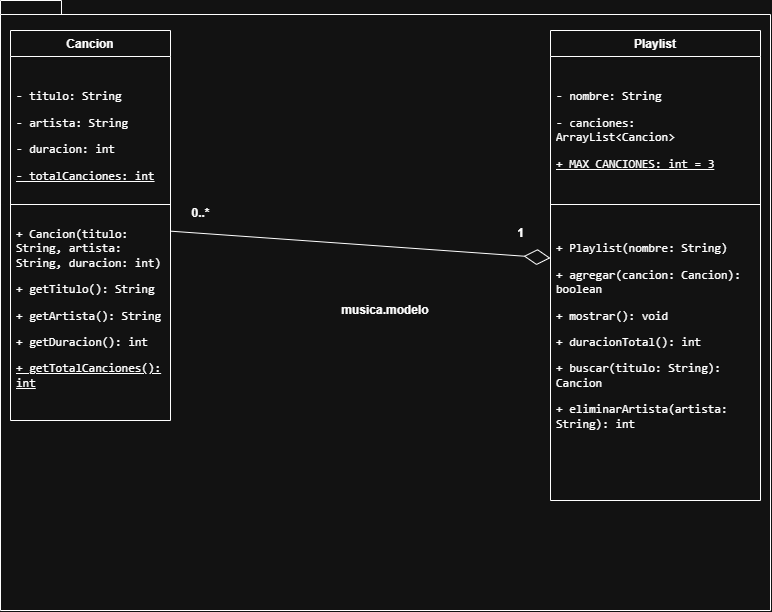

The diagram above was exported from draw.io. Its source (the exported page's mxGraphModel, read from the mxfile embedded in the PNG):
<mxGraphModel dx="1122" dy="720" grid="1" gridSize="10" guides="1" tooltips="1" connect="1" arrows="1" fold="1" page="1" pageScale="1" pageWidth="827" pageHeight="1169" math="0" shadow="0">
  <root>
    <mxCell id="0" />
    <mxCell id="1" parent="0" />
    <mxCell id="z6aFs1qpNqA9qv41Z3TU-14" parent="1" style="shape=folder;fontStyle=1;spacingTop=10;tabWidth=40;tabHeight=14;tabPosition=left;html=1;whiteSpace=wrap;" value="musica.modelo" vertex="1">
      <mxGeometry height="610" width="770" x="20" y="50" as="geometry" />
    </mxCell>
    <mxCell id="z6aFs1qpNqA9qv41Z3TU-15" parent="1" style="swimlane;fontStyle=1;align=center;verticalAlign=top;childLayout=stackLayout;horizontal=1;startSize=26;horizontalStack=0;resizeParent=1;resizeParentMax=0;resizeLast=0;collapsible=1;marginBottom=0;whiteSpace=wrap;html=1;" value="Cancion" vertex="1">
      <mxGeometry height="390" width="160" x="30" y="80" as="geometry" />
    </mxCell>
    <mxCell id="z6aFs1qpNqA9qv41Z3TU-16" parent="z6aFs1qpNqA9qv41Z3TU-15" style="text;strokeColor=none;fillColor=none;align=left;verticalAlign=top;spacingLeft=4;spacingRight=4;overflow=hidden;rotatable=0;points=[[0,0.5],[1,0.5]];portConstraint=eastwest;whiteSpace=wrap;html=1;" value="&lt;li&gt;&lt;/li&gt;&lt;li&gt;&lt;p&gt;&lt;code&gt;- titulo: String&lt;/code&gt;&lt;/p&gt;&lt;/li&gt;&lt;li&gt;&lt;p&gt;&lt;code&gt;- artista: String&lt;/code&gt;&lt;/p&gt;&lt;/li&gt;&lt;li&gt;&lt;p&gt;&lt;code&gt;- duracion: int&lt;/code&gt;&lt;/p&gt;&lt;/li&gt;&lt;li&gt;&lt;p&gt;&lt;code&gt;&lt;u&gt;- totalCanciones: int&lt;/u&gt;&lt;/code&gt;&lt;/p&gt;&lt;/li&gt;" vertex="1">
      <mxGeometry height="144" width="160" y="26" as="geometry" />
    </mxCell>
    <mxCell id="z6aFs1qpNqA9qv41Z3TU-17" parent="z6aFs1qpNqA9qv41Z3TU-15" style="line;strokeWidth=1;fillColor=none;align=left;verticalAlign=middle;spacingTop=-1;spacingLeft=3;spacingRight=3;rotatable=0;labelPosition=right;points=[];portConstraint=eastwest;strokeColor=inherit;labelPerimeter=1;" value="" vertex="1">
      <mxGeometry height="8" width="160" y="170" as="geometry" />
    </mxCell>
    <mxCell id="z6aFs1qpNqA9qv41Z3TU-18" parent="z6aFs1qpNqA9qv41Z3TU-15" style="text;strokeColor=none;fillColor=none;align=left;verticalAlign=top;spacingLeft=4;spacingRight=4;overflow=hidden;rotatable=0;points=[[0,0.5],[1,0.5]];portConstraint=eastwest;whiteSpace=wrap;html=1;" value="&lt;li&gt;&lt;p&gt;&lt;code&gt;+ Cancion(titulo: String, artista: String, duracion: int)&lt;/code&gt;&lt;/p&gt;&lt;/li&gt;&lt;li&gt;&lt;p&gt;&lt;code&gt;+ getTitulo(): String&lt;/code&gt;&lt;/p&gt;&lt;/li&gt;&lt;li&gt;&lt;p&gt;&lt;code&gt;+ getArtista(): String&lt;/code&gt;&lt;/p&gt;&lt;/li&gt;&lt;li&gt;&lt;p&gt;&lt;code&gt;+ getDuracion(): int&lt;/code&gt;&lt;/p&gt;&lt;/li&gt;&lt;li&gt;&lt;p&gt;&lt;code&gt;&lt;u&gt;+ getTotalCanciones(): int&lt;/u&gt;&lt;/code&gt;&lt;/p&gt;&lt;/li&gt;" vertex="1">
      <mxGeometry height="212" width="160" y="178" as="geometry" />
    </mxCell>
    <mxCell id="z6aFs1qpNqA9qv41Z3TU-19" parent="1" style="swimlane;fontStyle=1;align=center;verticalAlign=top;childLayout=stackLayout;horizontal=1;startSize=26;horizontalStack=0;resizeParent=1;resizeParentMax=0;resizeLast=0;collapsible=1;marginBottom=0;whiteSpace=wrap;html=1;" value="Playlist" vertex="1">
      <mxGeometry height="470" width="210" x="570" y="80" as="geometry" />
    </mxCell>
    <mxCell id="z6aFs1qpNqA9qv41Z3TU-20" parent="z6aFs1qpNqA9qv41Z3TU-19" style="text;strokeColor=none;fillColor=none;align=left;verticalAlign=top;spacingLeft=4;spacingRight=4;overflow=hidden;rotatable=0;points=[[0,0.5],[1,0.5]];portConstraint=eastwest;whiteSpace=wrap;html=1;" value="&lt;li&gt;&lt;/li&gt;&lt;li&gt;&lt;p&gt;&lt;code&gt;- nombre: String&lt;/code&gt;&lt;/p&gt;&lt;/li&gt;&lt;li&gt;&lt;p&gt;&lt;code&gt;- canciones: ArrayList&amp;lt;Cancion&amp;gt;&lt;/code&gt;&lt;/p&gt;&lt;/li&gt;&lt;li&gt;&lt;p&gt;&lt;code&gt;&lt;u&gt;+ MAX_CANCIONES: int = 3&lt;/u&gt;&lt;/code&gt;&lt;/p&gt;&lt;/li&gt;" vertex="1">
      <mxGeometry height="144" width="210" y="26" as="geometry" />
    </mxCell>
    <mxCell id="z6aFs1qpNqA9qv41Z3TU-21" parent="z6aFs1qpNqA9qv41Z3TU-19" style="line;strokeWidth=1;fillColor=none;align=left;verticalAlign=middle;spacingTop=-1;spacingLeft=3;spacingRight=3;rotatable=0;labelPosition=right;points=[];portConstraint=eastwest;strokeColor=inherit;labelPerimeter=1;" value="" vertex="1">
      <mxGeometry height="8" width="210" y="170" as="geometry" />
    </mxCell>
    <mxCell id="z6aFs1qpNqA9qv41Z3TU-22" parent="z6aFs1qpNqA9qv41Z3TU-19" style="text;strokeColor=none;fillColor=none;align=left;verticalAlign=top;spacingLeft=4;spacingRight=4;overflow=hidden;rotatable=0;points=[[0,0.5],[1,0.5]];portConstraint=eastwest;whiteSpace=wrap;html=1;" value="&lt;li&gt;&lt;/li&gt;&lt;li&gt;&lt;p&gt;&lt;code&gt;+ Playlist(nombre: String)&lt;/code&gt;&lt;/p&gt;&lt;/li&gt;&lt;li&gt;&lt;p&gt;&lt;code&gt;+ agregar(cancion: Cancion): boolean&lt;/code&gt;&lt;/p&gt;&lt;/li&gt;&lt;li&gt;&lt;p&gt;&lt;code&gt;+ mostrar(): void&lt;/code&gt;&lt;/p&gt;&lt;/li&gt;&lt;li&gt;&lt;p&gt;&lt;code&gt;+ duracionTotal(): int&lt;/code&gt;&lt;/p&gt;&lt;/li&gt;&lt;li&gt;&lt;p&gt;&lt;code&gt;+ buscar(titulo: String): Cancion&lt;/code&gt;&lt;/p&gt;&lt;/li&gt;&lt;li&gt;&lt;p&gt;&lt;code&gt;+ eliminarArtista(artista: String): int&lt;/code&gt;&lt;/p&gt;&lt;/li&gt;" vertex="1">
      <mxGeometry height="292" width="210" y="178" as="geometry" />
    </mxCell>
    <mxCell id="z6aFs1qpNqA9qv41Z3TU-23" edge="1" parent="1" source="z6aFs1qpNqA9qv41Z3TU-15" style="endArrow=diamondThin;endFill=0;endSize=24;html=1;rounded=0;defaultLabelBackgroundColor=page;" target="z6aFs1qpNqA9qv41Z3TU-19" value="">
      <mxGeometry relative="1" width="160" as="geometry">
        <mxPoint x="290" y="530" as="sourcePoint" />
        <mxPoint x="450" y="530" as="targetPoint" />
      </mxGeometry>
    </mxCell>
    <mxCell id="z6aFs1qpNqA9qv41Z3TU-24" parent="1" style="text;align=center;fontStyle=1;verticalAlign=middle;spacingLeft=3;spacingRight=3;strokeColor=none;rotatable=0;points=[[0,0.5],[1,0.5]];portConstraint=eastwest;html=1;" value="1" vertex="1">
      <mxGeometry height="26" width="80" x="500" y="270" as="geometry" />
    </mxCell>
    <mxCell id="z6aFs1qpNqA9qv41Z3TU-26" parent="1" style="text;align=center;fontStyle=1;verticalAlign=middle;spacingLeft=3;spacingRight=3;strokeColor=none;rotatable=0;points=[[0,0.5],[1,0.5]];portConstraint=eastwest;html=1;" value="0..*" vertex="1">
      <mxGeometry height="26" width="80" x="180" y="250" as="geometry" />
    </mxCell>
  </root>
</mxGraphModel>